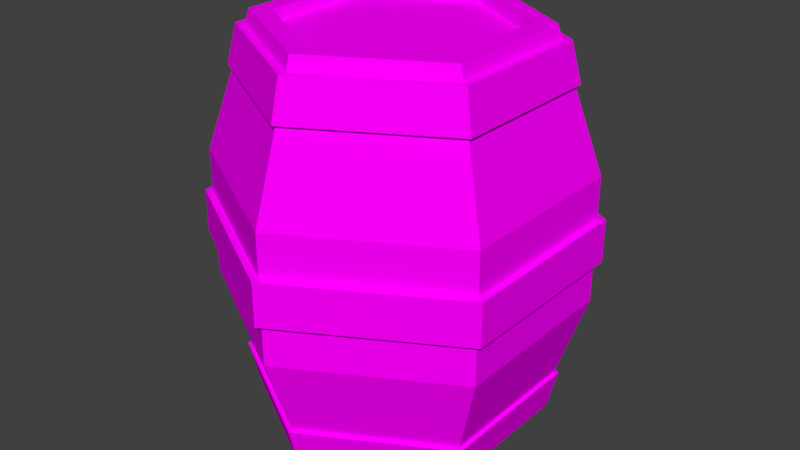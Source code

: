 # Source: Tonneau_Snake.blend  (saved by Blender 2.78.0; exported with 4.5.12 LTS)
import bpy
from mathutils import Matrix  # noqa: F401  (used for matrix-valued properties, if any)

bpy.ops.wm.read_factory_settings(use_empty=True)
scene = bpy.context.scene
scene.name = 'Scene'

# ---- collections
col_collection_1 = bpy.data.collections.new('Collection 1'); scene.collection.children.link(col_collection_1)

# ---- images (referenced by path relative to the original .blend; pixels are not part of the script)
import os
ASSET_DIR = os.environ.get("B2B_ASSET_DIR", "")  # directory of the original .blend (textures are referenced by path, not embedded)
HERE = os.path.dirname(os.path.abspath(__file__))  # packed textures are extracted next to this script under _unpacked/

def load_image(name, relpath, width, height, colorspace="sRGB"):
    """Load a texture the original file referenced (path relative to the .blend, or extracted next to this script)."""
    p = next((c for c in (os.path.join(HERE, relpath), os.path.join(ASSET_DIR, relpath)) if relpath and os.path.exists(c)), "")
    if p:
        img = bpy.data.images.load(p, check_existing=True)
        img.name = name
    else:  # same state as the original file: an image datablock whose file is absent (Cycles renders it pink)
        img = bpy.data.images.new(name, width, height)
        img.source = "FILE"
        img.filepath = "//" + (relpath or name)
    img.colorspace_settings.name = colorspace
    return img
img_texture_png_001 = load_image('texture.png.001', 'texture.png', 1024, 1024, 'sRGB')

# ---- materials (node trees are filled in below, after node groups)
mat_material = bpy.data.materials.new('Material')
mat_material.alpha_threshold = 0.0
mat_material.roughness = 0.5
mat_material.line_color = (0.0, 0.0, 0.0, 1.0)

# ---- material node trees
mat_material.use_nodes = True; mat_material.node_tree.nodes.clear()
_N = mat_material.node_tree.nodes; _L = mat_material.node_tree.links
n0 = _N.new('ShaderNodeOutputMaterial'); n0.name = 'Material Output'; n0.location = (300, 300)
n1 = _N.new('ShaderNodeBsdfDiffuse'); n1.name = 'Diffuse BSDF'; n1.location = (10, 300)
n2 = _N.new('ShaderNodeTexImage'); n2.name = 'Image Texture'; n2.location = (-180, 300)
n2.width = 140
n2.image = img_texture_png_001
_L.new(n1.outputs[0], n0.inputs[0])
_L.new(n2.outputs[0], n1.inputs[0])
n0.is_active_output = True

# ---- world
world_world = bpy.data.worlds.new('World'); scene.world = world_world
world_world.color = (0.05088, 0.05088, 0.05088)
world_world.use_sun_shadow = False
world_world.sun_shadow_jitter_overblur = 0.0
world_world.cycles.sampling_method = 'MANUAL'

# ---- meshes
me_cylinder_017 = bpy.data.meshes.new('Cylinder.017')
me_cylinder_017.from_pydata([(-2.544e-08, 0.1967, 0.6787), (0.1704, 0.09835, 0.6787), (-0.1704, 0.09835, 0.6787), (-0.1704, -0.09835, 0.6787), (3.816e-08, -0.1967, 0.6787), (0.1704, -0.09835, 0.6787), (-2.544e-08, 0.1967, 0.6591), (0.1704, 0.09835, 0.6591), (-0.1704, 0.09835, 0.6591), (-0.1704, -0.09835, 0.6591), (3.816e-08, -0.1967, 0.6591), (0.1704, -0.09835, 0.6591), (0.1704, 0.09835, 0.6997), (-2.544e-08, 0.1967, 0.6997), (-0.1704, 0.09835, 0.6997), (-0.1704, -0.09835, 0.6997), (3.816e-08, -0.1967, 0.6997), (0.1704, -0.09835, 0.6997), (0.272, 0.157, 0.4614), (-3.816e-08, 0.314, 0.4614), (-0.272, 0.157, 0.4614), (-0.272, -0.157, 0.4614), (5.088e-08, -0.314, 0.4614), (0.272, -0.157, 0.4614), (-2.544e-08, 0.2328, 0.6997), (0.2016, 0.1164, 0.6997), (-0.2016, 0.1164, 0.6997), (-0.2016, -0.1164, 0.6997), (3.816e-08, -0.2328, 0.6997), (0.2016, -0.1164, 0.6997), (-2.544e-08, 0.1967, 0.6787), (0.1704, 0.09835, 0.6787), (-0.1704, 0.09835, 0.6787), (-0.1704, -0.09835, 0.6787), (3.816e-08, -0.1967, 0.6787), (0.1704, -0.09835, 0.6787), (-5.088e-08, 0.2556, 0.6761), (0.2214, 0.1278, 0.6761), (-0.2214, 0.1278, 0.6761), (-0.2214, -0.1278, 0.6761), (1.272e-08, -0.2556, 0.6761), (0.2214, -0.1278, 0.6761), (-3.816e-08, 0.2728, 0.6079), (0.2362, 0.1364, 0.6079), (-0.2362, 0.1364, 0.6079), (-0.2362, -0.1364, 0.6079), (2.544e-08, -0.2728, 0.6079), (0.2362, -0.1364, 0.6079), (0.2836, 0.1637, 0.3877), (-3.816e-08, 0.3275, 0.3877), (-0.2836, 0.1637, 0.3877), (-0.2836, -0.1637, 0.3877), (3.816e-08, -0.3275, 0.3877), (0.2836, -0.1637, 0.3877), (0.2566, 0.1481, 0.3877), (-3.816e-08, 0.2963, 0.3877), (-0.2566, 0.1481, 0.3877), (-0.2566, -0.1481, 0.3877), (3.816e-08, -0.2963, 0.3877), (0.2566, -0.1481, 0.3877), (-3.816e-08, 0.2359, 0.6761), (0.2043, 0.118, 0.6761), (-0.2043, 0.118, 0.6761), (-0.2043, -0.118, 0.6761), (5.088e-08, -0.2359, 0.6761), (0.2043, -0.118, 0.6761), (-2.544e-08, 0.2556, 0.6079), (0.2214, 0.1278, 0.6079), (-0.2214, 0.1278, 0.6079), (-0.2214, -0.1278, 0.6079), (2.544e-08, -0.2556, 0.6079), (0.2214, -0.1278, 0.6079), (-2.544e-08, 0.2211, 0.6787), (0.1915, 0.1106, 0.6787), (-0.1915, 0.1106, 0.6787), (-0.1915, -0.1106, 0.6787), (3.816e-08, -0.2211, 0.6787), (0.1915, -0.1106, 0.6787), (-2.544e-08, 0.2878, 0.4787), (0.2492, 0.1439, 0.4787), (-0.2492, 0.1439, 0.4787), (-0.2492, -0.1439, 0.4787), (6.36e-08, -0.2878, 0.4787), (0.2492, -0.1439, 0.4787), (-7.632e-08, 0.1967, 0.02144), (0.1704, 0.09835, 0.02144), (-0.1704, 0.09835, 0.02144), (-0.1704, -0.09835, 0.02144), (-3.18e-08, -0.1967, 0.02144), (0.1704, -0.09835, 0.02144), (0.272, 0.157, 0.3501), (0.1704, 0.09835, 0.0004528), (-3.816e-08, 0.314, 0.3501), (-2.544e-08, 0.1967, 0.0004528), (-0.272, 0.157, 0.3501), (-0.1704, 0.09835, 0.0004528), (-0.272, -0.157, 0.3501), (-0.1704, -0.09835, 0.0004528), (5.088e-08, -0.314, 0.3501), (3.816e-08, -0.1967, 0.0004528), (0.272, -0.157, 0.3501), (0.1704, -0.09835, 0.0004528), (0.272, 0.157, 0.2388), (-3.816e-08, 0.314, 0.2388), (-0.272, 0.157, 0.2388), (-0.272, -0.157, 0.2388), (5.088e-08, -0.314, 0.2388), (0.272, -0.157, 0.2388), (-2.544e-08, 0.2328, 0.0004528), (0.2016, 0.1164, 0.0004528), (-0.2016, 0.1164, 0.0004528), (-0.2016, -0.1164, 0.0004528), (3.816e-08, -0.2328, 0.0004528), (0.2016, -0.1164, 0.0004528), (-5.088e-08, 0.2556, 0.0241), (0.2214, 0.1278, 0.0241), (-0.2214, 0.1278, 0.0241), (-0.2214, -0.1278, 0.0241), (1.272e-08, -0.2556, 0.0241), (0.2214, -0.1278, 0.0241), (-3.816e-08, 0.2728, 0.09227), (0.2362, 0.1364, 0.09227), (-0.2362, 0.1364, 0.09227), (-0.2362, -0.1364, 0.09227), (2.544e-08, -0.2728, 0.09227), (0.2362, -0.1364, 0.09227), (0.2836, 0.1637, 0.3125), (-3.816e-08, 0.3275, 0.3125), (-0.2836, 0.1637, 0.3125), (-0.2836, -0.1637, 0.3125), (3.816e-08, -0.3275, 0.3125), (0.2836, -0.1637, 0.3125), (0.2566, 0.1481, 0.3125), (-3.816e-08, 0.2963, 0.3125), (-0.2566, 0.1481, 0.3125), (-0.2566, -0.1481, 0.3125), (3.816e-08, -0.2963, 0.3125), (0.2566, -0.1481, 0.3125), (-3.816e-08, 0.2359, 0.0241), (0.2043, 0.118, 0.0241), (-0.2043, 0.118, 0.0241), (-0.2043, -0.118, 0.0241), (5.088e-08, -0.2359, 0.0241), (0.2043, -0.118, 0.0241), (-2.544e-08, 0.2556, 0.09227), (0.2214, 0.1278, 0.09227), (-0.2214, 0.1278, 0.09227), (-0.2214, -0.1278, 0.09227), (2.544e-08, -0.2556, 0.09227), (0.2214, -0.1278, 0.09227), (-7.632e-08, 0.1967, 0.04182), (0.1704, 0.09835, 0.04182), (-0.1704, 0.09835, 0.04182), (-0.1704, -0.09835, 0.04182), (-3.18e-08, -0.1967, 0.04182), (0.1704, -0.09835, 0.04182), (-2.544e-08, 0.2211, 0.02144), (0.1915, 0.1106, 0.02144), (-0.1915, 0.1106, 0.02144), (-0.1915, -0.1106, 0.02144), (3.816e-08, -0.2211, 0.02144), (0.1915, -0.1106, 0.02144), (-2.544e-08, 0.2878, 0.2214), (0.2492, 0.1439, 0.2214), (-0.2492, 0.1439, 0.2214), (-0.2492, -0.1439, 0.2214), (6.36e-08, -0.2878, 0.2214), (0.2492, -0.1439, 0.2214)], [], [(2, 3, 4, 5, 1, 0), (8, 6, 7, 11, 10, 9), (5, 11, 7, 1), (3, 9, 10, 4), (0, 6, 8, 2), (4, 10, 11, 5), (2, 8, 9, 3), (1, 7, 6, 0), (18, 19, 24, 25), (19, 20, 26, 24), (20, 21, 27, 26), (21, 22, 28, 27), (12, 31, 35, 17), (22, 23, 29, 28), (23, 18, 25, 29), (100, 90, 18, 23), (98, 100, 23, 22), (96, 98, 22, 21), (94, 96, 21, 20), (92, 94, 20, 19), (90, 92, 19, 18), (12, 25, 24, 13), (13, 24, 26, 14), (14, 26, 27, 15), (15, 27, 28, 16), (16, 28, 29, 17), (17, 29, 25, 12), (16, 34, 33, 15), (14, 32, 30, 13), (17, 35, 34, 16), (15, 33, 32, 14), (13, 30, 31, 12), (38, 44, 45, 39), (37, 43, 42, 36), (41, 47, 43, 37), (39, 45, 46, 40), (36, 42, 44, 38), (40, 46, 47, 41), (126, 48, 53, 131), (130, 52, 51, 129), (128, 50, 49, 127), (162, 163, 79, 78), (131, 53, 52, 130), (129, 51, 50, 128), (52, 53, 59, 58), (50, 51, 57, 56), (48, 49, 55, 54), (53, 48, 54, 59), (51, 52, 58, 57), (49, 50, 56, 55), (39, 63, 62, 38), (36, 60, 61, 37), (37, 61, 65, 41), (40, 64, 63, 39), (38, 62, 60, 36), (41, 65, 64, 40), (47, 71, 67, 43), (45, 69, 70, 46), (42, 66, 68, 44), (46, 70, 71, 47), (44, 68, 69, 45), (43, 67, 66, 42), (33, 75, 74, 32), (30, 72, 73, 31), (31, 73, 77, 35), (34, 76, 75, 33), (32, 74, 72, 30), (35, 77, 76, 34), (73, 79, 83, 77), (76, 82, 81, 75), (74, 80, 78, 72), (77, 83, 82, 76), (75, 81, 80, 74), (72, 78, 79, 73), (163, 167, 83, 79), (166, 165, 81, 82), (164, 162, 78, 80), (167, 166, 82, 83), (165, 164, 80, 81), (84, 85, 89, 88, 87, 86), (102, 109, 108, 103), (103, 108, 110, 104), (104, 110, 111, 105), (105, 111, 112, 106), (91, 101, 89, 85), (106, 112, 113, 107), (107, 113, 109, 102), (100, 107, 102, 90), (98, 106, 107, 100), (96, 105, 106, 98), (94, 104, 105, 96), (92, 103, 104, 94), (90, 102, 103, 92), (91, 93, 108, 109), (93, 95, 110, 108), (95, 97, 111, 110), (97, 99, 112, 111), (99, 101, 113, 112), (101, 91, 109, 113), (99, 97, 87, 88), (95, 93, 84, 86), (101, 99, 88, 89), (97, 95, 86, 87), (93, 91, 85, 84), (116, 117, 123, 122), (115, 114, 120, 121), (119, 115, 121, 125), (117, 118, 124, 123), (114, 116, 122, 120), (118, 119, 125, 124), (130, 136, 137, 131), (128, 134, 135, 129), (126, 132, 133, 127), (131, 137, 132, 126), (129, 135, 136, 130), (127, 133, 134, 128), (117, 116, 140, 141), (114, 115, 139, 138), (115, 119, 143, 139), (118, 117, 141, 142), (116, 114, 138, 140), (119, 118, 142, 143), (125, 121, 145, 149), (123, 124, 148, 147), (120, 122, 146, 144), (124, 125, 149, 148), (122, 123, 147, 146), (121, 120, 144, 145), (150, 152, 153, 154, 155, 151), (89, 155, 154, 88), (87, 153, 152, 86), (84, 150, 151, 85), (85, 151, 155, 89), (88, 154, 153, 87), (86, 152, 150, 84), (87, 86, 158, 159), (84, 85, 157, 156), (85, 89, 161, 157), (88, 87, 159, 160), (86, 84, 156, 158), (89, 88, 160, 161), (157, 161, 167, 163), (160, 159, 165, 166), (158, 156, 162, 164), (161, 160, 166, 167), (159, 158, 164, 165), (156, 157, 163, 162), (127, 49, 48, 126)])
_uv = me_cylinder_017.uv_layers.new(name='UVMap')
_uv.uv.foreach_set('vector', [0.03882, 0.9763, 0.03882, 0.9763, 0.03882, 0.9763, 0.03882, 0.9763, 0.03882, 0.9763, 0.03882, 0.9763, 0.03882, 0.9763, 0.03882, 0.9763, 0.03882, 0.9763, 0.03882, 0.9763, 0.03882, 0.9763, 0.03882, 0.9763, 0.03882, 0.9763, 0.03882, 0.9763, 0.03882, 0.9763, 0.03882, 0.9763, 0.03882, 0.9763, 0.03882, 0.9763, 0.03882, 0.9763, 0.03882, 0.9763, 0.03882, 0.9763, 0.03882, 0.9763, 0.03882, 0.9763, 0.03882, 0.9763, 0.03882, 0.9763, 0.03882, 0.9763, 0.03882, 0.9763, 0.03882, 0.9763, 0.03882, 0.9763, 0.03882, 0.9763, 0.03882, 0.9763, 0.03882, 0.9763, 0.03882, 0.9763, 0.03882, 0.9763, 0.03882, 0.9763, 0.03882, 0.9763, 0.03977, 0.977, 0.03977, 0.977, 0.03977, 0.977, 0.03977, 0.977, 0.03977, 0.977, 0.03977, 0.977, 0.03977, 0.977, 0.03977, 0.977, 0.03977, 0.977, 0.03977, 0.977, 0.03977, 0.977, 0.03977, 0.977, 0.03977, 0.977, 0.03977, 0.977, 0.03977, 0.977, 0.03977, 0.977, 0.03977, 0.977, 0.03977, 0.977, 0.03977, 0.977, 0.03977, 0.977, 0.03977, 0.977, 0.03977, 0.977, 0.03977, 0.977, 0.03977, 0.977, 0.03977, 0.977, 0.03977, 0.977, 0.03977, 0.977, 0.03977, 0.977, 0.03977, 0.977, 0.03977, 0.977, 0.03977, 0.977, 0.03977, 0.977, 0.03977, 0.977, 0.03977, 0.977, 0.03977, 0.977, 0.03977, 0.977, 0.03977, 0.977, 0.03977, 0.977, 0.03977, 0.977, 0.03977, 0.977, 0.03977, 0.977, 0.03977, 0.977, 0.03977, 0.977, 0.03977, 0.977, 0.03977, 0.977, 0.03977, 0.977, 0.03977, 0.977, 0.03977, 0.977, 0.03977, 0.977, 0.03977, 0.977, 0.03977, 0.977, 0.03977, 0.977, 0.03977, 0.977, 0.03977, 0.977, 0.03977, 0.977, 0.03977, 0.977, 0.03977, 0.977, 0.03977, 0.977, 0.03977, 0.977, 0.03977, 0.977, 0.03977, 0.977, 0.03977, 0.977, 0.03977, 0.977, 0.03977, 0.977, 0.03977, 0.977, 0.03977, 0.977, 0.03977, 0.977, 0.03977, 0.977, 0.03977, 0.977, 0.03977, 0.977, 0.03977, 0.977, 0.03977, 0.977, 0.03977, 0.977, 0.03977, 0.977, 0.03977, 0.977, 0.03977, 0.977, 0.03977, 0.977, 0.03977, 0.977, 0.03977, 0.977, 0.03977, 0.977, 0.03977, 0.977, 0.03977, 0.977, 0.03977, 0.977, 0.03977, 0.977, 0.03977, 0.977, 0.03977, 0.977, 0.03977, 0.977, 0.03977, 0.977, 0.03977, 0.977, 0.03977, 0.977, 0.03977, 0.977, 0.03977, 0.977, 0.03977, 0.977, 0.03977, 0.977, 0.03977, 0.977, 0.03977, 0.977, 0.03854, 0.9606, 0.03854, 0.9606, 0.03854, 0.9606, 0.03854, 0.9606, 0.03854, 0.9606, 0.03854, 0.9606, 0.03854, 0.9606, 0.03854, 0.9606, 0.03854, 0.9606, 0.03854, 0.9606, 0.03854, 0.9606, 0.03854, 0.9606, 0.03854, 0.9606, 0.03854, 0.9606, 0.03854, 0.9606, 0.03854, 0.9606, 0.03854, 0.9606, 0.03854, 0.9606, 0.03854, 0.9606, 0.03854, 0.9606, 0.03854, 0.9606, 0.03854, 0.9606, 0.03854, 0.9606, 0.03854, 0.9606, 0.03854, 0.9606, 0.03854, 0.9606, 0.03854, 0.9606, 0.03854, 0.9606, 0.03854, 0.9606, 0.03854, 0.9606, 0.03854, 0.9606, 0.03854, 0.9606, 0.03854, 0.9606, 0.03854, 0.9606, 0.03854, 0.9606, 0.03854, 0.9606, 0.03977, 0.977, 0.03977, 0.977, 0.03977, 0.977, 0.03977, 0.977, 0.03854, 0.9606, 0.03854, 0.9606, 0.03854, 0.9606, 0.03854, 0.9606, 0.03854, 0.9606, 0.03854, 0.9606, 0.03854, 0.9606, 0.03854, 0.9606, 0.03854, 0.9606, 0.03854, 0.9606, 0.03854, 0.9606, 0.03854, 0.9606, 0.03854, 0.9606, 0.03854, 0.9606, 0.03854, 0.9606, 0.03854, 0.9606, 0.03854, 0.9606, 0.03854, 0.9606, 0.03854, 0.9606, 0.03854, 0.9606, 0.03854, 0.9606, 0.03854, 0.9606, 0.03854, 0.9606, 0.03854, 0.9606, 0.03854, 0.9606, 0.03854, 0.9606, 0.03854, 0.9606, 0.03854, 0.9606, 0.03854, 0.9606, 0.03854, 0.9606, 0.03854, 0.9606, 0.03854, 0.9606, 0.03854, 0.9606, 0.03854, 0.9606, 0.03854, 0.9606, 0.03854, 0.9606, 0.03854, 0.9606, 0.03854, 0.9606, 0.03854, 0.9606, 0.03854, 0.9606, 0.03854, 0.9606, 0.03854, 0.9606, 0.03854, 0.9606, 0.03854, 0.9606, 0.03854, 0.9606, 0.03854, 0.9606, 0.03854, 0.9606, 0.03854, 0.9606, 0.03854, 0.9606, 0.03854, 0.9606, 0.03854, 0.9606, 0.03854, 0.9606, 0.03854, 0.9606, 0.03854, 0.9606, 0.03854, 0.9606, 0.03854, 0.9606, 0.03854, 0.9606, 0.03854, 0.9606, 0.03854, 0.9606, 0.03854, 0.9606, 0.03854, 0.9606, 0.03854, 0.9606, 0.03854, 0.9606, 0.03854, 0.9606, 0.03854, 0.9606, 0.03854, 0.9606, 0.03854, 0.9606, 0.03854, 0.9606, 0.03854, 0.9606, 0.03854, 0.9606, 0.03854, 0.9606, 0.03854, 0.9606, 0.03854, 0.9606, 0.03854, 0.9606, 0.03854, 0.9606, 0.03854, 0.9606, 0.03854, 0.9606, 0.03854, 0.9606, 0.03854, 0.9606, 0.03854, 0.9606, 0.03977, 0.977, 0.03977, 0.977, 0.03977, 0.977, 0.03977, 0.977, 0.03977, 0.977, 0.03977, 0.977, 0.03977, 0.977, 0.03977, 0.977, 0.03977, 0.977, 0.03977, 0.977, 0.03977, 0.977, 0.03977, 0.977, 0.03977, 0.977, 0.03977, 0.977, 0.03977, 0.977, 0.03977, 0.977, 0.03977, 0.977, 0.03977, 0.977, 0.03977, 0.977, 0.03977, 0.977, 0.03977, 0.977, 0.03977, 0.977, 0.03977, 0.977, 0.03977, 0.977, 0.03977, 0.977, 0.03977, 0.977, 0.03977, 0.977, 0.03977, 0.977, 0.03977, 0.977, 0.03977, 0.977, 0.03977, 0.977, 0.03977, 0.977, 0.03977, 0.977, 0.03977, 0.977, 0.03977, 0.977, 0.03977, 0.977, 0.03977, 0.977, 0.03977, 0.977, 0.03977, 0.977, 0.03977, 0.977, 0.03977, 0.977, 0.03977, 0.977, 0.03977, 0.977, 0.03977, 0.977, 0.03977, 0.977, 0.03977, 0.977, 0.03977, 0.977, 0.03977, 0.977, 0.03977, 0.977, 0.03977, 0.977, 0.03977, 0.977, 0.03977, 0.977, 0.03977, 0.977, 0.03977, 0.977, 0.03977, 0.977, 0.03977, 0.977, 0.03977, 0.977, 0.03977, 0.977, 0.03977, 0.977, 0.03977, 0.977, 0.03977, 0.977, 0.03977, 0.977, 0.03977, 0.977, 0.03977, 0.977, 0.03977, 0.977, 0.03977, 0.977, 0.03977, 0.977, 0.03977, 0.977, 0.03977, 0.977, 0.03977, 0.977, 0.03977, 0.977, 0.03977, 0.977, 0.03977, 0.977, 0.03977, 0.977, 0.03977, 0.977, 0.03977, 0.977, 0.03977, 0.977, 0.03977, 0.977, 0.03977, 0.977, 0.03977, 0.977, 0.03977, 0.977, 0.03977, 0.977, 0.03977, 0.977, 0.03977, 0.977, 0.03977, 0.977, 0.03977, 0.977, 0.03977, 0.977, 0.03977, 0.977, 0.03977, 0.977, 0.03977, 0.977, 0.03977, 0.977, 0.03977, 0.977, 0.03977, 0.977, 0.03977, 0.977, 0.03977, 0.977, 0.03977, 0.977, 0.03977, 0.977, 0.03977, 0.977, 0.03977, 0.977, 0.03977, 0.977, 0.03977, 0.977, 0.03977, 0.977, 0.03977, 0.977, 0.03977, 0.977, 0.03977, 0.977, 0.03977, 0.977, 0.03977, 0.977, 0.03977, 0.977, 0.03977, 0.977, 0.03977, 0.977, 0.03977, 0.977, 0.03977, 0.977, 0.03977, 0.977, 0.03977, 0.977, 0.03977, 0.977, 0.03977, 0.977, 0.03977, 0.977, 0.03977, 0.977, 0.03977, 0.977, 0.03977, 0.977, 0.03977, 0.977, 0.03977, 0.977, 0.03977, 0.977, 0.03977, 0.977, 0.03977, 0.977, 0.03977, 0.977, 0.03977, 0.977, 0.03977, 0.977, 0.03977, 0.977, 0.03977, 0.977, 0.03977, 0.977, 0.03977, 0.977, 0.03977, 0.977, 0.03977, 0.977, 0.03977, 0.977, 0.03977, 0.977, 0.03977, 0.977, 0.03977, 0.977, 0.03977, 0.977, 0.03977, 0.977, 0.03977, 0.977, 0.03977, 0.977, 0.03977, 0.977, 0.03977, 0.977, 0.03977, 0.977, 0.03977, 0.977, 0.03977, 0.977, 0.03977, 0.977, 0.03977, 0.977, 0.03977, 0.977, 0.03977, 0.977, 0.03977, 0.977, 0.03977, 0.977, 0.03977, 0.977, 0.03977, 0.977, 0.03977, 0.977, 0.03977, 0.977, 0.03977, 0.977, 0.03977, 0.977, 0.03977, 0.977, 0.03977, 0.977, 0.03977, 0.977, 0.03977, 0.977, 0.03977, 0.977, 0.03977, 0.977, 0.03977, 0.977, 0.03977, 0.977, 0.03977, 0.977, 0.03977, 0.977, 0.03977, 0.977, 0.03854, 0.9606, 0.03854, 0.9606, 0.03854, 0.9606, 0.03854, 0.9606, 0.03854, 0.9606, 0.03854, 0.9606, 0.03854, 0.9606, 0.03854, 0.9606, 0.03854, 0.9606, 0.03854, 0.9606, 0.03854, 0.9606, 0.03854, 0.9606, 0.03854, 0.9606, 0.03854, 0.9606, 0.03854, 0.9606, 0.03854, 0.9606, 0.03854, 0.9606, 0.03854, 0.9606, 0.03854, 0.9606, 0.03854, 0.9606, 0.03854, 0.9606, 0.03854, 0.9606, 0.03854, 0.9606, 0.03854, 0.9606, 0.03854, 0.9606, 0.03854, 0.9606, 0.03854, 0.9606, 0.03854, 0.9606, 0.03854, 0.9606, 0.03854, 0.9606, 0.03854, 0.9606, 0.03854, 0.9606, 0.03854, 0.9606, 0.03854, 0.9606, 0.03854, 0.9606, 0.03854, 0.9606, 0.03854, 0.9606, 0.03854, 0.9606, 0.03854, 0.9606, 0.03854, 0.9606, 0.03854, 0.9606, 0.03854, 0.9606, 0.03854, 0.9606, 0.03854, 0.9606, 0.03854, 0.9606, 0.03854, 0.9606, 0.03854, 0.9606, 0.03854, 0.9606, 0.03854, 0.9606, 0.03854, 0.9606, 0.03854, 0.9606, 0.03854, 0.9606, 0.03854, 0.9606, 0.03854, 0.9606, 0.03854, 0.9606, 0.03854, 0.9606, 0.03854, 0.9606, 0.03854, 0.9606, 0.03854, 0.9606, 0.03854, 0.9606, 0.03854, 0.9606, 0.03854, 0.9606, 0.03854, 0.9606, 0.03854, 0.9606, 0.03854, 0.9606, 0.03854, 0.9606, 0.03854, 0.9606, 0.03854, 0.9606, 0.03854, 0.9606, 0.03854, 0.9606, 0.03854, 0.9606, 0.03854, 0.9606, 0.03854, 0.9606, 0.03854, 0.9606, 0.03854, 0.9606, 0.03854, 0.9606, 0.03854, 0.9606, 0.03854, 0.9606, 0.03854, 0.9606, 0.03854, 0.9606, 0.03854, 0.9606, 0.03854, 0.9606, 0.03854, 0.9606, 0.03854, 0.9606, 0.03854, 0.9606, 0.03854, 0.9606, 0.03854, 0.9606, 0.03854, 0.9606, 0.03854, 0.9606, 0.03854, 0.9606, 0.03854, 0.9606, 0.03854, 0.9606, 0.03854, 0.9606, 0.03854, 0.9606, 0.03854, 0.9606, 0.03854, 0.9606, 0.03977, 0.977, 0.03977, 0.977, 0.03977, 0.977, 0.03977, 0.977, 0.03977, 0.977, 0.03977, 0.977, 0.03977, 0.977, 0.03977, 0.977, 0.03977, 0.977, 0.03977, 0.977, 0.03977, 0.977, 0.03977, 0.977, 0.03977, 0.977, 0.03977, 0.977, 0.03977, 0.977, 0.03977, 0.977, 0.03977, 0.977, 0.03977, 0.977, 0.03977, 0.977, 0.03977, 0.977, 0.03977, 0.977, 0.03977, 0.977, 0.03977, 0.977, 0.03977, 0.977, 0.03977, 0.977, 0.03977, 0.977, 0.03977, 0.977, 0.03977, 0.977, 0.03977, 0.977, 0.03977, 0.977, 0.03977, 0.977, 0.03977, 0.977, 0.03977, 0.977, 0.03977, 0.977, 0.03977, 0.977, 0.03977, 0.977, 0.03977, 0.977, 0.03977, 0.977, 0.03977, 0.977, 0.03977, 0.977, 0.03977, 0.977, 0.03977, 0.977, 0.03977, 0.977, 0.03977, 0.977, 0.03977, 0.977, 0.03977, 0.977, 0.03977, 0.977, 0.03977, 0.977, 0.03977, 0.977, 0.03977, 0.977, 0.03977, 0.977, 0.03977, 0.977, 0.03977, 0.977, 0.03977, 0.977, 0.03977, 0.977, 0.03977, 0.977, 0.03977, 0.977, 0.03977, 0.977, 0.03977, 0.977, 0.03977, 0.977, 0.03977, 0.977, 0.03977, 0.977, 0.03977, 0.977, 0.03977, 0.977, 0.03977, 0.977, 0.03977, 0.977, 0.03977, 0.977, 0.03977, 0.977, 0.03977, 0.977, 0.03977, 0.977, 0.03977, 0.977, 0.03977, 0.977, 0.03977, 0.977, 0.03977, 0.977, 0.03977, 0.977, 0.03977, 0.977, 0.03977, 0.977, 0.03977, 0.977, 0.03854, 0.9606, 0.03854, 0.9606, 0.03854, 0.9606, 0.03854, 0.9606])
me_cylinder_017.materials.append(mat_material)
me_cylinder_017.use_remesh_preserve_volume = False
me_cylinder_017.use_remesh_preserve_attributes = False
me_cylinder_017.use_mirror_vertex_groups = False
me_cylinder_017.update()
arm_armature = bpy.data.armatures.new('Armature')  # bones are not reproduced

# ---- objects
ob_armature = bpy.data.objects.new('Armature', arm_armature)
ob_tonneau = bpy.data.objects.new('Tonneau', me_cylinder_017)

# ---- transforms, parenting, visibility, modifiers, constraints
ob_armature.location = (0.0, 0.0, 0.0)
ob_armature.lineart.crease_threshold = 0.0
ob_tonneau.parent = ob_armature
ob_tonneau.location = (0.0, 0.0, 0.0)
ob_tonneau.lineart.crease_threshold = 0.0
_vg = ob_tonneau.vertex_groups.new(name='Bone')
_vg.add([0, 1, 2, 3, 4, 5, 6, 7, 8, 9, 10, 11, 12, 13, 14, 15, 16, 17, 18, 19, 20, 21, 22, 23, 24, 25, 26, 27, 28, 29, 30, 31, 32, 33, 34, 35, 36, 37, 38, 39, 40, 41, 42, 43, 44, 45, 46, 47, 48, 49, 50, 51, 52, 53, 54, 55, 56, 57, 58, 59, 60, 61, 62, 63, 64, 65, 66, 67, 68, 69, 70, 71, 72, 73, 74, 75, 76, 77, 78, 79, 80, 81, 82, 83, 84, 85, 86, 87, 88, 89, 90, 91, 92, 93, 94, 95, 96, 97, 98, 99, 100, 101, 102, 103, 104, 105, 106, 107, 108, 109, 110, 111, 112, 113, 114, 115, 116, 117, 118, 119, 120, 121, 122, 123, 124, 125, 126, 127, 128, 129, 130, 131, 132, 133, 134, 135, 136, 137, 138, 139, 140, 141, 142, 143, 144, 145, 146, 147, 148, 149, 150, 151, 152, 153, 154, 155, 156, 157, 158, 159, 160, 161, 162, 163, 164, 165, 166, 167], 1.0, 'REPLACE')
_m = ob_tonneau.modifiers.new('Armature', 'ARMATURE')
_m.object = ob_armature

# ---- collection membership
col_collection_1.objects.link(ob_armature)
col_collection_1.objects.link(ob_tonneau)

# ---- scene / render settings (as saved in the file)
scene.frame_start = 1; scene.frame_end = 24; scene.frame_set(1)
scene.render.engine = 'CYCLES'
scene.render.resolution_percentage = 50
scene.render.dither_intensity = 0.0
scene.cycles.use_denoising = False
scene.cycles.samples = 128
scene.cycles.sampling_pattern = 'TABULATED_SOBOL'
scene.cycles.light_sampling_threshold = 0.0
scene.cycles.use_adaptive_sampling = False
scene.cycles.use_light_tree = False
scene.cycles.blur_glossy = 0.0
scene.cycles.sample_clamp_indirect = 0.0
scene.view_settings.view_transform = 'Standard'
bpy.context.view_layer.update()

# ---- added for rendering (the .blend has no active camera and no usable light): camera, sun
cam_auto = bpy.data.cameras.new('AutoCamera')
cam_auto.lens = 50.0
cam_auto.sensor_width = 36.0
cam_auto.clip_end = 1000.0
ob_auto_camera = bpy.data.objects.new('AutoCamera', cam_auto)
scene.collection.objects.link(ob_auto_camera)
ob_auto_camera.location = (1.03011, -1.23614, 1.17418)
ob_auto_camera.rotation_euler = (1.09748, -7.21219e-08, 0.694738)
scene.camera = ob_auto_camera
light_auto_sun = bpy.data.lights.new('AutoSun', 'SUN')
light_auto_sun.energy = 3.0
light_auto_sun.angle = 0.0523599
ob_auto_sun = bpy.data.objects.new('AutoSun', light_auto_sun)
scene.collection.objects.link(ob_auto_sun)
ob_auto_sun.rotation_euler = (0.872665, 0.174533, 0.523599)
bpy.context.view_layer.update()
